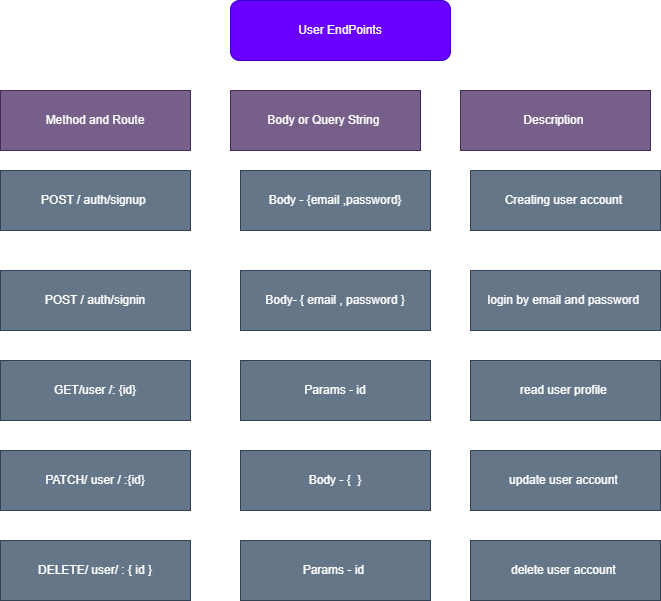

The diagram above was exported from draw.io. Its source (the exported page's mxGraphModel, read from the mxfile embedded in the PNG):
<mxGraphModel dx="978" dy="729" grid="1" gridSize="10" guides="1" tooltips="1" connect="1" arrows="1" fold="1" page="1" pageScale="1" pageWidth="850" pageHeight="1100" math="0" shadow="0">
  <root>
    <mxCell id="0" />
    <mxCell id="1" parent="0" />
    <mxCell id="2" value="Method and Route" style="rounded=0;whiteSpace=wrap;html=1;fillColor=none;" parent="1" vertex="1">
      <mxGeometry x="60" y="120" width="180" height="60" as="geometry" />
    </mxCell>
    <mxCell id="3" value="Body or Query String&amp;nbsp;" style="rounded=0;whiteSpace=wrap;html=1;fillColor=#76608a;fontColor=#ffffff;strokeColor=#432D57;" parent="1" vertex="1">
      <mxGeometry x="290" y="120" width="190" height="60" as="geometry" />
    </mxCell>
    <mxCell id="4" value="Description&amp;nbsp;" style="rounded=0;whiteSpace=wrap;html=1;fillColor=#76608a;fontColor=#ffffff;strokeColor=#432D57;" parent="1" vertex="1">
      <mxGeometry x="520" y="120" width="190" height="60" as="geometry" />
    </mxCell>
    <mxCell id="5" value="POST / auth/signup&amp;nbsp;" style="rounded=0;whiteSpace=wrap;html=1;fillColor=#647687;fontColor=#ffffff;strokeColor=#314354;" parent="1" vertex="1">
      <mxGeometry x="60" y="200" width="190" height="60" as="geometry" />
    </mxCell>
    <mxCell id="6" value="POST / auth/signin" style="rounded=0;whiteSpace=wrap;html=1;fillColor=#647687;fontColor=#ffffff;strokeColor=#314354;" parent="1" vertex="1">
      <mxGeometry x="60" y="300" width="190" height="60" as="geometry" />
    </mxCell>
    <mxCell id="7" value="GET/user /: {id}" style="rounded=0;whiteSpace=wrap;html=1;fillColor=#647687;fontColor=#ffffff;strokeColor=#314354;" parent="1" vertex="1">
      <mxGeometry x="60" y="390" width="190" height="60" as="geometry" />
    </mxCell>
    <mxCell id="8" value="PATCH/ user / :{id}" style="rounded=0;whiteSpace=wrap;html=1;fillColor=#647687;fontColor=#ffffff;strokeColor=#314354;" parent="1" vertex="1">
      <mxGeometry x="60" y="480" width="190" height="60" as="geometry" />
    </mxCell>
    <mxCell id="9" value="DELETE/ user/ : { id }" style="rounded=0;whiteSpace=wrap;html=1;fillColor=#647687;fontColor=#ffffff;strokeColor=#314354;" parent="1" vertex="1">
      <mxGeometry x="60" y="570" width="190" height="60" as="geometry" />
    </mxCell>
    <mxCell id="10" value="Body - {email ,password}" style="rounded=0;whiteSpace=wrap;html=1;fillColor=#647687;fontColor=#ffffff;strokeColor=#314354;" parent="1" vertex="1">
      <mxGeometry x="300" y="200" width="190" height="60" as="geometry" />
    </mxCell>
    <mxCell id="11" value="Body- { email , password }" style="rounded=0;whiteSpace=wrap;html=1;fillColor=#647687;fontColor=#ffffff;strokeColor=#314354;" parent="1" vertex="1">
      <mxGeometry x="300" y="300" width="190" height="60" as="geometry" />
    </mxCell>
    <mxCell id="12" value="Params - id" style="rounded=0;whiteSpace=wrap;html=1;fillColor=#647687;fontColor=#ffffff;strokeColor=#314354;" parent="1" vertex="1">
      <mxGeometry x="300" y="390" width="190" height="60" as="geometry" />
    </mxCell>
    <mxCell id="13" value="Body - {&amp;nbsp; }" style="rounded=0;whiteSpace=wrap;html=1;fillColor=#647687;fontColor=#ffffff;strokeColor=#314354;" parent="1" vertex="1">
      <mxGeometry x="300" y="480" width="190" height="60" as="geometry" />
    </mxCell>
    <mxCell id="14" value="Params - id&amp;nbsp;" style="rounded=0;whiteSpace=wrap;html=1;fillColor=#647687;fontColor=#ffffff;strokeColor=#314354;" parent="1" vertex="1">
      <mxGeometry x="300" y="570" width="190" height="60" as="geometry" />
    </mxCell>
    <mxCell id="15" value="Creating user account&amp;nbsp;" style="rounded=0;whiteSpace=wrap;html=1;fillColor=#647687;fontColor=#ffffff;strokeColor=#314354;" parent="1" vertex="1">
      <mxGeometry x="530" y="200" width="190" height="60" as="geometry" />
    </mxCell>
    <mxCell id="16" value="login by email and password&amp;nbsp;" style="rounded=0;whiteSpace=wrap;html=1;fillColor=#647687;fontColor=#ffffff;strokeColor=#314354;" parent="1" vertex="1">
      <mxGeometry x="530" y="300" width="190" height="60" as="geometry" />
    </mxCell>
    <mxCell id="17" value="read user profile&amp;nbsp;" style="rounded=0;whiteSpace=wrap;html=1;fillColor=#647687;fontColor=#ffffff;strokeColor=#314354;" parent="1" vertex="1">
      <mxGeometry x="530" y="390" width="190" height="60" as="geometry" />
    </mxCell>
    <mxCell id="18" value="update user account&amp;nbsp;" style="rounded=0;whiteSpace=wrap;html=1;fillColor=#647687;fontColor=#ffffff;strokeColor=#314354;" parent="1" vertex="1">
      <mxGeometry x="530" y="480" width="190" height="60" as="geometry" />
    </mxCell>
    <mxCell id="19" value="delete user account&amp;nbsp;" style="rounded=0;whiteSpace=wrap;html=1;fillColor=#647687;fontColor=#ffffff;strokeColor=#314354;" parent="1" vertex="1">
      <mxGeometry x="530" y="570" width="190" height="60" as="geometry" />
    </mxCell>
    <mxCell id="20" value="Method and Route" style="rounded=0;whiteSpace=wrap;html=1;fillColor=#76608a;fontColor=#ffffff;strokeColor=#432D57;" parent="1" vertex="1">
      <mxGeometry x="60" y="120" width="190" height="60" as="geometry" />
    </mxCell>
    <mxCell id="21" value="User EndPoints" style="rounded=1;whiteSpace=wrap;html=1;fontSize=12;fillColor=#6a00ff;fontColor=#ffffff;strokeColor=#3700CC;" parent="1" vertex="1">
      <mxGeometry x="290" y="30" width="220" height="60" as="geometry" />
    </mxCell>
  </root>
</mxGraphModel>